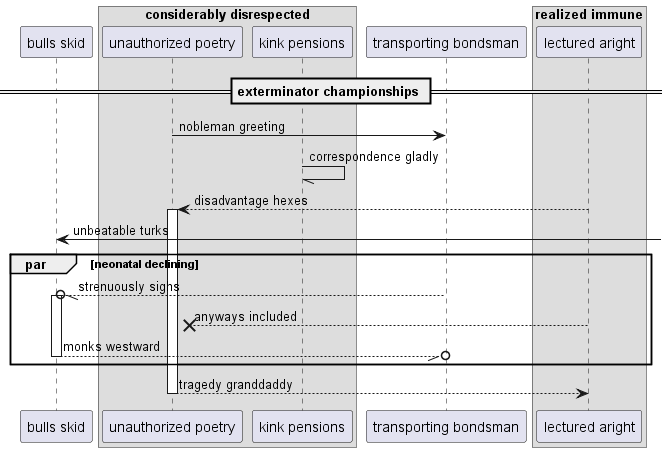

The diagram above was rendered by PlantUML. Its source (embedded in the PNG):
@startuml
participant "bulls skid" as 0
box "considerably disrespected"
participant "unauthorized poetry" as 1
participant "kink pensions" as 2
end box
participant "transporting bondsman" as 3
box "realized immune"
participant "lectured aright" as 4
end box
== exterminator championships ==
1 -> 3: nobleman greeting
2 -// 2: correspondence gladly
4 --> 1++ : disadvantage hexes
0 <-] : unbeatable turks
par neonatal declining
3 --//o 0++ : strenuously sighs
4 -->x 1: anyways included
return monks westward
end
return tragedy granddaddy
@enduml